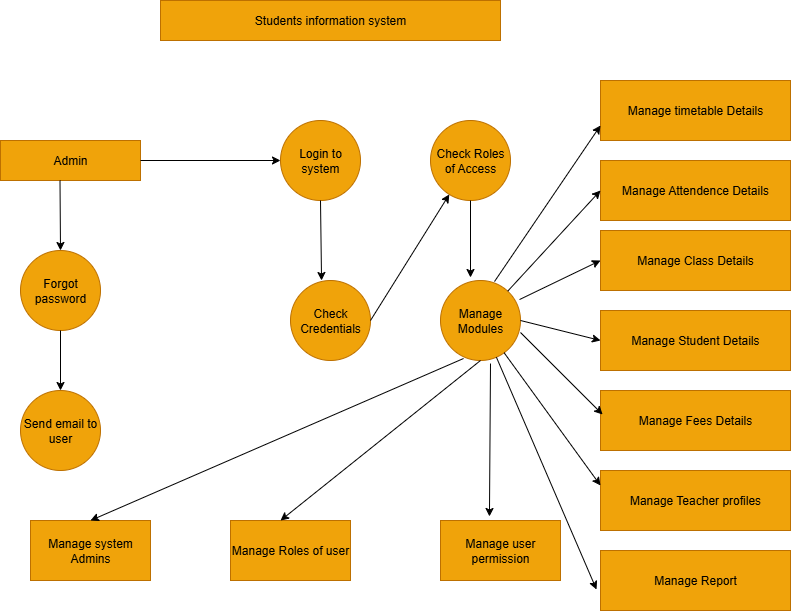

The diagram above was exported from draw.io. Its source (the exported page's mxGraphModel, read from the mxfile embedded in the PNG):
<mxGraphModel dx="1163" dy="631" grid="1" gridSize="10" guides="1" tooltips="1" connect="1" arrows="1" fold="1" page="1" pageScale="1" pageWidth="850" pageHeight="1100" math="0" shadow="0">
  <root>
    <mxCell id="0" />
    <mxCell id="1" parent="0" />
    <mxCell id="8doLOk4_lkkDUOmXsHS9-1" value="Manage timetable Details" style="rounded=0;whiteSpace=wrap;html=1;fillColor=#f0a30a;fontColor=#000000;strokeColor=#BD7000;" vertex="1" parent="1">
      <mxGeometry x="840" y="180" width="190" height="60" as="geometry" />
    </mxCell>
    <mxCell id="8doLOk4_lkkDUOmXsHS9-2" value="Manage Attendence Details" style="rounded=0;whiteSpace=wrap;html=1;fillColor=#f0a30a;fontColor=#000000;strokeColor=#BD7000;" vertex="1" parent="1">
      <mxGeometry x="840" y="260" width="190" height="60" as="geometry" />
    </mxCell>
    <mxCell id="8doLOk4_lkkDUOmXsHS9-3" value="Manage Class Details" style="rounded=0;whiteSpace=wrap;html=1;fillColor=#f0a30a;fontColor=#000000;strokeColor=#BD7000;" vertex="1" parent="1">
      <mxGeometry x="840" y="330" width="190" height="60" as="geometry" />
    </mxCell>
    <mxCell id="8doLOk4_lkkDUOmXsHS9-4" value="Manage Student Details" style="rounded=0;whiteSpace=wrap;html=1;fillColor=#f0a30a;fontColor=#000000;strokeColor=#BD7000;" vertex="1" parent="1">
      <mxGeometry x="840" y="410" width="190" height="60" as="geometry" />
    </mxCell>
    <mxCell id="8doLOk4_lkkDUOmXsHS9-5" value="Manage Fees Details" style="rounded=0;whiteSpace=wrap;html=1;fillColor=#f0a30a;fontColor=#000000;strokeColor=#BD7000;" vertex="1" parent="1">
      <mxGeometry x="840" y="490" width="190" height="60" as="geometry" />
    </mxCell>
    <mxCell id="8doLOk4_lkkDUOmXsHS9-6" value="Manage Teacher profiles" style="rounded=0;whiteSpace=wrap;html=1;fillColor=#f0a30a;fontColor=#000000;strokeColor=#BD7000;" vertex="1" parent="1">
      <mxGeometry x="840" y="570" width="190" height="60" as="geometry" />
    </mxCell>
    <mxCell id="8doLOk4_lkkDUOmXsHS9-7" value="Manage Report" style="rounded=0;whiteSpace=wrap;html=1;fillColor=#f0a30a;fontColor=#000000;strokeColor=#BD7000;" vertex="1" parent="1">
      <mxGeometry x="840" y="650" width="190" height="60" as="geometry" />
    </mxCell>
    <mxCell id="8doLOk4_lkkDUOmXsHS9-8" value="Manage system Admins" style="rounded=0;whiteSpace=wrap;html=1;fillColor=#f0a30a;fontColor=#000000;strokeColor=#BD7000;" vertex="1" parent="1">
      <mxGeometry x="270" y="620" width="120" height="60" as="geometry" />
    </mxCell>
    <mxCell id="8doLOk4_lkkDUOmXsHS9-9" value="Manage Roles of user" style="rounded=0;whiteSpace=wrap;html=1;fillColor=#f0a30a;fontColor=#000000;strokeColor=#BD7000;" vertex="1" parent="1">
      <mxGeometry x="470" y="620" width="120" height="60" as="geometry" />
    </mxCell>
    <mxCell id="8doLOk4_lkkDUOmXsHS9-10" value="Manage user permission" style="rounded=0;whiteSpace=wrap;html=1;fillColor=#f0a30a;fontColor=#000000;strokeColor=#BD7000;" vertex="1" parent="1">
      <mxGeometry x="680" y="620" width="120" height="60" as="geometry" />
    </mxCell>
    <mxCell id="8doLOk4_lkkDUOmXsHS9-11" value="Admin" style="rounded=0;whiteSpace=wrap;html=1;fillColor=#f0a30a;fontColor=#000000;strokeColor=#BD7000;" vertex="1" parent="1">
      <mxGeometry x="240" y="240" width="140" height="40" as="geometry" />
    </mxCell>
    <mxCell id="8doLOk4_lkkDUOmXsHS9-12" value="Login to system" style="ellipse;whiteSpace=wrap;html=1;aspect=fixed;fillColor=#f0a30a;fontColor=#000000;strokeColor=#BD7000;" vertex="1" parent="1">
      <mxGeometry x="520" y="220" width="80" height="80" as="geometry" />
    </mxCell>
    <mxCell id="8doLOk4_lkkDUOmXsHS9-13" value="Check Roles of Access" style="ellipse;whiteSpace=wrap;html=1;aspect=fixed;fillColor=#f0a30a;fontColor=#000000;strokeColor=#BD7000;" vertex="1" parent="1">
      <mxGeometry x="670" y="220" width="80" height="80" as="geometry" />
    </mxCell>
    <mxCell id="8doLOk4_lkkDUOmXsHS9-14" value="Check Credentials" style="ellipse;whiteSpace=wrap;html=1;aspect=fixed;fillColor=#f0a30a;fontColor=#000000;strokeColor=#BD7000;" vertex="1" parent="1">
      <mxGeometry x="530" y="380" width="80" height="80" as="geometry" />
    </mxCell>
    <mxCell id="8doLOk4_lkkDUOmXsHS9-15" value="Manage Modules" style="ellipse;whiteSpace=wrap;html=1;aspect=fixed;fillColor=#f0a30a;fontColor=#000000;strokeColor=#BD7000;" vertex="1" parent="1">
      <mxGeometry x="680" y="380" width="80" height="80" as="geometry" />
    </mxCell>
    <mxCell id="8doLOk4_lkkDUOmXsHS9-16" value="Forgot password" style="ellipse;whiteSpace=wrap;html=1;aspect=fixed;fillColor=#f0a30a;fontColor=#000000;strokeColor=#BD7000;" vertex="1" parent="1">
      <mxGeometry x="260" y="350" width="80" height="80" as="geometry" />
    </mxCell>
    <mxCell id="8doLOk4_lkkDUOmXsHS9-17" value="Send email to user" style="ellipse;whiteSpace=wrap;html=1;aspect=fixed;fillColor=#f0a30a;fontColor=#000000;strokeColor=#BD7000;" vertex="1" parent="1">
      <mxGeometry x="260" y="490" width="80" height="80" as="geometry" />
    </mxCell>
    <mxCell id="8doLOk4_lkkDUOmXsHS9-18" value="Students information system" style="rounded=0;whiteSpace=wrap;html=1;fillColor=#f0a30a;fontColor=#000000;strokeColor=#BD7000;" vertex="1" parent="1">
      <mxGeometry x="400" y="100" width="340" height="40" as="geometry" />
    </mxCell>
    <mxCell id="8doLOk4_lkkDUOmXsHS9-19" value="" style="endArrow=classic;html=1;rounded=0;entryX=0.5;entryY=0;entryDx=0;entryDy=0;" edge="1" parent="1" target="8doLOk4_lkkDUOmXsHS9-16">
      <mxGeometry width="50" height="50" relative="1" as="geometry">
        <mxPoint x="299.5" y="280" as="sourcePoint" />
        <mxPoint x="299.5" y="340" as="targetPoint" />
        <Array as="points" />
      </mxGeometry>
    </mxCell>
    <mxCell id="8doLOk4_lkkDUOmXsHS9-20" value="" style="endArrow=classic;html=1;rounded=0;entryX=0.5;entryY=0;entryDx=0;entryDy=0;exitX=0.5;exitY=1;exitDx=0;exitDy=0;" edge="1" parent="1" source="8doLOk4_lkkDUOmXsHS9-16" target="8doLOk4_lkkDUOmXsHS9-17">
      <mxGeometry width="50" height="50" relative="1" as="geometry">
        <mxPoint x="360" y="460" as="sourcePoint" />
        <mxPoint x="300" y="470" as="targetPoint" />
      </mxGeometry>
    </mxCell>
    <mxCell id="8doLOk4_lkkDUOmXsHS9-21" value="" style="endArrow=classic;html=1;rounded=0;entryX=0.5;entryY=0;entryDx=0;entryDy=0;exitX=0.288;exitY=0.975;exitDx=0;exitDy=0;exitPerimeter=0;" edge="1" parent="1" source="8doLOk4_lkkDUOmXsHS9-15" target="8doLOk4_lkkDUOmXsHS9-8">
      <mxGeometry width="50" height="50" relative="1" as="geometry">
        <mxPoint x="690" y="490" as="sourcePoint" />
        <mxPoint x="430" y="570" as="targetPoint" />
      </mxGeometry>
    </mxCell>
    <mxCell id="8doLOk4_lkkDUOmXsHS9-22" value="" style="endArrow=classic;html=1;rounded=0;entryX=0;entryY=0.5;entryDx=0;entryDy=0;exitX=1;exitY=0.5;exitDx=0;exitDy=0;" edge="1" parent="1" source="8doLOk4_lkkDUOmXsHS9-11" target="8doLOk4_lkkDUOmXsHS9-12">
      <mxGeometry width="50" height="50" relative="1" as="geometry">
        <mxPoint x="380" y="380" as="sourcePoint" />
        <mxPoint x="430" y="330" as="targetPoint" />
      </mxGeometry>
    </mxCell>
    <mxCell id="8doLOk4_lkkDUOmXsHS9-23" value="" style="endArrow=classic;html=1;rounded=0;exitX=0.5;exitY=1;exitDx=0;exitDy=0;entryX=0.388;entryY=0;entryDx=0;entryDy=0;entryPerimeter=0;" edge="1" parent="1" source="8doLOk4_lkkDUOmXsHS9-12" target="8doLOk4_lkkDUOmXsHS9-14">
      <mxGeometry width="50" height="50" relative="1" as="geometry">
        <mxPoint x="450" y="380" as="sourcePoint" />
        <mxPoint x="500" y="330" as="targetPoint" />
      </mxGeometry>
    </mxCell>
    <mxCell id="8doLOk4_lkkDUOmXsHS9-24" value="" style="endArrow=classic;html=1;rounded=0;" edge="1" parent="1" target="8doLOk4_lkkDUOmXsHS9-13">
      <mxGeometry width="50" height="50" relative="1" as="geometry">
        <mxPoint x="610" y="420" as="sourcePoint" />
        <mxPoint x="660" y="370" as="targetPoint" />
      </mxGeometry>
    </mxCell>
    <mxCell id="8doLOk4_lkkDUOmXsHS9-25" value="" style="endArrow=classic;html=1;rounded=0;exitX=0.5;exitY=1;exitDx=0;exitDy=0;" edge="1" parent="1" source="8doLOk4_lkkDUOmXsHS9-13">
      <mxGeometry width="50" height="50" relative="1" as="geometry">
        <mxPoint x="690" y="340" as="sourcePoint" />
        <mxPoint x="710" y="377" as="targetPoint" />
      </mxGeometry>
    </mxCell>
    <mxCell id="8doLOk4_lkkDUOmXsHS9-26" value="" style="endArrow=classic;html=1;rounded=0;entryX=0.417;entryY=0;entryDx=0;entryDy=0;entryPerimeter=0;exitX=0.5;exitY=1;exitDx=0;exitDy=0;" edge="1" parent="1" source="8doLOk4_lkkDUOmXsHS9-15" target="8doLOk4_lkkDUOmXsHS9-9">
      <mxGeometry width="50" height="50" relative="1" as="geometry">
        <mxPoint x="480" y="600" as="sourcePoint" />
        <mxPoint x="530" y="550" as="targetPoint" />
      </mxGeometry>
    </mxCell>
    <mxCell id="8doLOk4_lkkDUOmXsHS9-27" value="" style="endArrow=classic;html=1;rounded=0;entryX=0.408;entryY=-0.067;entryDx=0;entryDy=0;entryPerimeter=0;exitX=0.625;exitY=1.038;exitDx=0;exitDy=0;exitPerimeter=0;" edge="1" parent="1" source="8doLOk4_lkkDUOmXsHS9-15" target="8doLOk4_lkkDUOmXsHS9-10">
      <mxGeometry width="50" height="50" relative="1" as="geometry">
        <mxPoint x="730" y="470" as="sourcePoint" />
        <mxPoint x="730" y="610" as="targetPoint" />
      </mxGeometry>
    </mxCell>
    <mxCell id="8doLOk4_lkkDUOmXsHS9-28" value="" style="endArrow=classic;html=1;rounded=0;entryX=0;entryY=0.75;entryDx=0;entryDy=0;exitX=0.675;exitY=0.013;exitDx=0;exitDy=0;exitPerimeter=0;" edge="1" parent="1" source="8doLOk4_lkkDUOmXsHS9-15" target="8doLOk4_lkkDUOmXsHS9-1">
      <mxGeometry width="50" height="50" relative="1" as="geometry">
        <mxPoint x="740" y="370" as="sourcePoint" />
        <mxPoint x="770" y="310" as="targetPoint" />
      </mxGeometry>
    </mxCell>
    <mxCell id="8doLOk4_lkkDUOmXsHS9-29" value="" style="endArrow=classic;html=1;rounded=0;entryX=0;entryY=0.5;entryDx=0;entryDy=0;" edge="1" parent="1" source="8doLOk4_lkkDUOmXsHS9-15" target="8doLOk4_lkkDUOmXsHS9-2">
      <mxGeometry width="50" height="50" relative="1" as="geometry">
        <mxPoint x="680" y="410" as="sourcePoint" />
        <mxPoint x="830" y="290" as="targetPoint" />
      </mxGeometry>
    </mxCell>
    <mxCell id="8doLOk4_lkkDUOmXsHS9-30" value="" style="endArrow=classic;html=1;rounded=0;entryX=0;entryY=0.5;entryDx=0;entryDy=0;exitX=0.988;exitY=0.238;exitDx=0;exitDy=0;exitPerimeter=0;" edge="1" parent="1" source="8doLOk4_lkkDUOmXsHS9-15" target="8doLOk4_lkkDUOmXsHS9-3">
      <mxGeometry width="50" height="50" relative="1" as="geometry">
        <mxPoint x="650" y="400" as="sourcePoint" />
        <mxPoint x="820" y="370" as="targetPoint" />
      </mxGeometry>
    </mxCell>
    <mxCell id="8doLOk4_lkkDUOmXsHS9-31" value="" style="endArrow=classic;html=1;rounded=0;entryX=0;entryY=0.25;entryDx=0;entryDy=0;" edge="1" parent="1" source="8doLOk4_lkkDUOmXsHS9-15" target="8doLOk4_lkkDUOmXsHS9-6">
      <mxGeometry width="50" height="50" relative="1" as="geometry">
        <mxPoint x="600" y="490" as="sourcePoint" />
        <mxPoint x="800" y="540" as="targetPoint" />
      </mxGeometry>
    </mxCell>
    <mxCell id="8doLOk4_lkkDUOmXsHS9-32" value="" style="endArrow=classic;html=1;rounded=0;entryX=0.011;entryY=0.4;entryDx=0;entryDy=0;entryPerimeter=0;exitX=1;exitY=0.65;exitDx=0;exitDy=0;exitPerimeter=0;" edge="1" parent="1" source="8doLOk4_lkkDUOmXsHS9-15" target="8doLOk4_lkkDUOmXsHS9-5">
      <mxGeometry width="50" height="50" relative="1" as="geometry">
        <mxPoint x="620" y="520" as="sourcePoint" />
        <mxPoint x="810" y="510" as="targetPoint" />
      </mxGeometry>
    </mxCell>
    <mxCell id="8doLOk4_lkkDUOmXsHS9-33" value="" style="endArrow=classic;html=1;rounded=0;entryX=0;entryY=0.5;entryDx=0;entryDy=0;exitX=1;exitY=0.5;exitDx=0;exitDy=0;" edge="1" parent="1" source="8doLOk4_lkkDUOmXsHS9-15" target="8doLOk4_lkkDUOmXsHS9-4">
      <mxGeometry width="50" height="50" relative="1" as="geometry">
        <mxPoint x="730" y="470" as="sourcePoint" />
        <mxPoint x="830" y="440" as="targetPoint" />
      </mxGeometry>
    </mxCell>
    <mxCell id="8doLOk4_lkkDUOmXsHS9-34" value="" style="endArrow=classic;html=1;rounded=0;entryX=-0.021;entryY=0.65;entryDx=0;entryDy=0;entryPerimeter=0;" edge="1" parent="1" source="8doLOk4_lkkDUOmXsHS9-15" target="8doLOk4_lkkDUOmXsHS9-7">
      <mxGeometry width="50" height="50" relative="1" as="geometry">
        <mxPoint x="440" y="710" as="sourcePoint" />
        <mxPoint x="830" y="690" as="targetPoint" />
      </mxGeometry>
    </mxCell>
  </root>
</mxGraphModel>